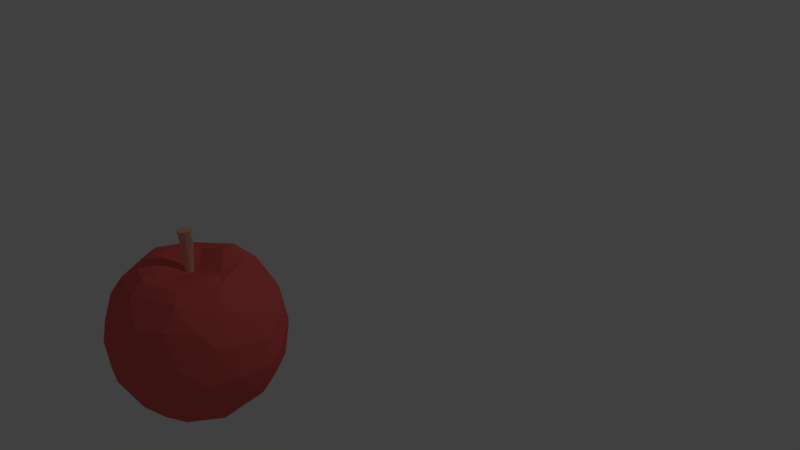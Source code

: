 # Source: apple.blend  (saved by Blender 2.79.0; exported with 4.5.12 LTS)
import bpy
from mathutils import Matrix  # noqa: F401  (used for matrix-valued properties, if any)

bpy.ops.wm.read_factory_settings(use_empty=True)
scene = bpy.context.scene
scene.name = 'Scene'

# ---- collections
col_collection_1 = bpy.data.collections.new('Collection 1'); scene.collection.children.link(col_collection_1)

# ---- materials (node trees are filled in below, after node groups)
mat_material_002 = bpy.data.materials.new('Material.002')
mat_material_002.alpha_threshold = 0.0
mat_material_002.use_transparent_shadow = False
mat_material_002.diffuse_color = (0.8, 0.4403, 0.3193, 1.0)
mat_material_002.roughness = 0.5
mat_material_003 = bpy.data.materials.new('Material.003')
mat_material_003.alpha_threshold = 0.0
mat_material_003.use_transparent_shadow = False
mat_material_003.diffuse_color = (0.8, 0.1233, 0.1157, 1.0)
mat_material_003.roughness = 0.5

# ---- material node trees

# ---- world
world_world = bpy.data.worlds.new('World'); scene.world = world_world
world_world.color = (0.05088, 0.05088, 0.05088)
world_world.use_sun_shadow = False
world_world.sun_shadow_jitter_overblur = 0.0
world_world.cycles.sampling_method = 'MANUAL'

# ---- cameras
cam_camera = bpy.data.cameras.new('Camera')
cam_camera.clip_end = 100.0
cam_camera.lens = 35.0
cam_camera.sensor_width = 32.0
cam_camera.sensor_height = 18.0
cam_camera.ortho_scale = 7.314
cam_camera.dof.focus_distance = 0.0
cam_camera.dof.aperture_fstop = 128.0

# ---- lights
light_lamp = bpy.data.lights.new('Lamp', 'POINT')
light_lamp.transmission_factor = 0.0
light_lamp.cutoff_distance = 30.0
light_lamp.energy = 100.0
light_lamp.shadow_buffer_clip_start = 1.001
light_lamp.shadow_soft_size = 0.1
light_lamp.shadow_maximum_resolution = 0.006
light_lamp.use_absolute_resolution = True

# ---- meshes
me_cylinder_002 = bpy.data.meshes.new('Cylinder.002')
me_cylinder_002.from_pydata([(-0.02563, 0.6102, -0.9967), (-0.1533, 1.293, 1.019), (0.08717, 0.6005, -0.9965), (0.06318, 1.279, 1.021), (0.1956, 0.5686, -0.9963), (0.2714, 1.221, 1.022), (0.2955, 0.5158, -0.9961), (0.4634, 1.121, 1.023), (0.3831, 0.4441, -0.9959), (0.6318, 0.9833, 1.023), (0.455, 0.3561, -0.9958), (0.7701, 0.8132, 1.024), (0.5084, 0.2554, -0.9957), (0.8728, 0.6173, 1.025), (0.5412, 0.1458, -0.9956), (0.9362, 0.403, 1.025), (0.5523, 0.03148, -0.9956), (0.9575, 0.1786, 1.025), (0.5412, -0.08318, -0.9956), (0.9362, -0.04717, 1.025), (0.5084, -0.1938, -0.9957), (0.8728, -0.2657, 1.025), (0.455, -0.296, -0.9958), (0.7701, -0.4687, 1.024), (0.3831, -0.386, -0.9959), (0.6318, -0.6483, 1.023), (0.2955, -0.4602, -0.9961), (0.4634, -0.7976, 1.023), (0.1956, -0.5158, -0.9963), (0.2714, -0.911, 1.022), (0.08717, -0.5507, -0.9965), (0.06318, -0.9841, 1.021), (-0.02563, -0.5636, -0.9967), (-0.1533, -1.014, 1.019), (-0.1385, -0.5538, -0.997), (-0.3697, -0.9998, 1.018), (-0.247, -0.5219, -0.9972), (-0.5778, -0.9418, 1.017), (-0.347, -0.4689, -0.9973), (-0.7695, -0.8422, 1.016), (-0.4347, -0.3971, -0.9975), (-0.9376, -0.7048, 1.015), (-0.5067, -0.3091, -0.9976), (-1.076, -0.535, 1.015), (-0.5602, -0.2083, -0.9977), (-1.178, -0.3393, 1.014), (-0.5931, -0.09856, -0.9978), (-1.241, -0.1251, 1.014), (-0.6043, 0.0158, -0.9978), (-1.263, 0.09918, 1.014), (-0.5931, 0.1304, -0.9978), (-1.241, 0.325, 1.014), (-0.5602, 0.2409, -0.9977), (-1.178, 0.5437, 1.014), (-0.5067, 0.3431, -0.9976), (-1.076, 0.7469, 1.015), (-0.4347, 0.4329, -0.9975), (-0.9376, 0.9267, 1.015), (-0.347, 0.5071, -0.9973), (-0.7695, 1.076, 1.016), (-0.247, 0.5626, -0.9972), (-0.5778, 1.19, 1.017), (-0.1384, 0.5974, -0.997), (-0.3697, 1.263, 1.018), (-0.1701, 0.8048, -0.7562), (-0.387, 1.065, -0.5064), (-0.6129, 1.334, -0.2555), (-0.7852, 1.554, -0.01136), (-0.8474, 1.673, 0.2188), (-0.7735, 1.669, 0.4316), (-0.5939, 1.569, 0.631), (-0.3663, 1.424, 0.8243), (-0.1669, 1.416, 0.826), (-0.4109, 1.565, 0.6332), (-0.6057, 1.669, 0.4342), (-0.6925, 1.675, 0.2214), (-0.6396, 1.554, -0.009072), (-0.4751, 1.331, -0.2538), (-0.2571, 1.06, -0.5052), (-0.0485, 0.797, -0.7555), (0.02491, 1.365, 0.8276), (-0.2347, 1.521, 0.6353), (-0.4442, 1.632, 0.4367), (-0.5435, 1.642, 0.224), (-0.4995, 1.522, -0.006884), (-0.3424, 1.299, -0.2521), (-0.1321, 1.027, -0.5041), (0.06849, 0.7645, -0.7549), (0.2019, 1.275, 0.8291), (-0.07214, 1.44, 0.6373), (-0.2953, 1.559, 0.4389), (-0.4062, 1.576, 0.2264), (-0.3702, 1.459, -0.00488), (-0.2201, 1.238, -0.2506), (-0.01675, 0.9686, -0.5031), (0.1763, 0.7086, -0.7543), (0.3572, 1.148, 0.8304), (0.07056, 1.324, 0.6389), (-0.1646, 1.453, 0.4409), (-0.2859, 1.479, 0.2284), (-0.2569, 1.367, -0.003133), (-0.1127, 1.151, -0.2493), (0.08438, 0.8862, -0.5022), (0.2709, 0.6313, -0.7538), (0.4848, 0.9903, 0.8314), (0.1878, 1.178, 0.6403), (-0.0572, 1.319, 0.4425), (-0.1872, 1.354, 0.2301), (-0.1638, 1.25, -0.001707), (-0.02457, 1.041, -0.2483), (0.1674, 0.7833, -0.5015), (0.3485, 0.5357, -0.7534), (0.5797, 0.8071, 0.8321), (0.275, 1.007, 0.6412), (0.02262, 1.16, 0.4437), (-0.114, 1.208, 0.2314), (-0.09458, 1.113, -0.0006519), (0.04099, 0.9123, -0.2475), (0.2292, 0.6638, -0.501), (0.4062, 0.4255, -0.7531), (0.6382, 0.6058, 0.8326), (0.3288, 0.819, 0.6418), (0.0718, 0.9845, 0.4444), (-0.06907, 1.044, 0.2322), (-0.05194, 0.9601, -3.755e-06), (0.08139, 0.7702, -0.247), (0.2672, 0.5324, -0.5007), (0.4417, 0.305, -0.7529), (0.6579, 0.3941, 0.8328), (0.3469, 0.62, 0.642), (0.0884, 0.798, 0.4447), (-0.05392, 0.8703, 0.2325), (-0.03755, 0.798, 0.0002148), (0.09503, 0.62, -0.2468), (0.28, 0.3941, -0.5006), (0.4537, 0.1786, -0.7529), (0.6382, 0.1802, 0.8326), (0.3288, 0.418, 0.6418), (0.0718, 0.6081, 0.4444), (-0.06907, 0.6924, 0.2322), (-0.05194, 0.6328, -3.755e-06), (0.08139, 0.4674, -0.247), (0.2672, 0.2543, -0.5007), (0.4417, 0.05138, -0.7529), (0.5797, -0.02766, 0.8321), (0.275, 0.2209, 0.6412), (0.02262, 0.4219, 0.4437), (-0.114, 0.5174, 0.2314), (-0.09458, 0.4708, -0.0006519), (0.04099, 0.3185, -0.2475), (0.2292, 0.1182, -0.501), (0.4062, -0.07185, -0.7531), (0.4848, -0.2216, 0.8314), (0.1878, 0.03614, 0.6403), (-0.0572, 0.2466, 0.4425), (-0.1872, 0.3523, 0.2301), (-0.1638, 0.3182, -0.001707), (-0.02457, 0.1788, -0.2483), (0.1674, -0.008768, -0.5015), (0.3485, -0.1864, -0.7534), (0.3572, -0.3942, 0.8304), (0.07056, -0.1292, 0.6389), (-0.1646, 0.08886, 0.4409), (-0.2859, 0.2033, 0.2284), (-0.2569, 0.1809, -0.003133), (-0.1127, 0.05363, -0.2493), (0.08438, -0.1219, -0.5022), (0.2709, -0.2878, -0.7538), (0.2019, -0.539, 0.8291), (-0.07214, -0.2689, 0.6373), (-0.2953, -0.04523, 0.4389), (-0.4062, 0.07629, 0.2264), (-0.3702, 0.06406, -0.00488), (-0.2201, -0.05217, -0.2506), (-0.01675, -0.2168, -0.5031), (0.1763, -0.3722, -0.7543), (0.02491, -0.6503, 0.8276), (-0.2347, -0.3776, 0.6353), (-0.4442, -0.1506, 0.4367), (-0.5435, -0.02399, 0.224), (-0.4995, -0.02782, -0.006884), (-0.3424, -0.1346, -0.2521), (-0.1321, -0.2899, -0.5041), (0.06849, -0.4363, -0.7549), (-0.1669, -0.724, 0.826), (-0.4109, -0.4512, 0.6332), (-0.6057, -0.2232, 0.4342), (-0.6925, -0.09368, 0.2214), (-0.6396, -0.09124, -0.009072), (-0.4751, -0.1905, -0.2538), (-0.2571, -0.3384, -0.5052), (-0.0485, -0.4778, -0.7555), (-0.3663, -0.7572, 0.8243), (-0.5939, -0.4869, 0.631), (-0.7735, -0.2604, 0.4316), (-0.8474, -0.1301, 0.2188), (-0.7852, -0.1238, -0.01136), (-0.6129, -0.2177, -0.2555), (-0.387, -0.3604, -0.5064), (-0.1701, -0.4949, -0.7562), (-0.5654, -0.7487, 0.8226), (-0.7767, -0.4833, 0.6287), (-0.9412, -0.2606, 0.429), (-1.002, -0.132, 0.2161), (-0.9307, -0.1242, -0.01367), (-0.7506, -0.2153, -0.2572), (-0.5169, -0.3551, -0.5076), (-0.2918, -0.4872, -0.7568), (-0.7568, -0.6987, 0.8209), (-0.9522, -0.4405, 0.6266), (-1.102, -0.2238, 0.4265), (-1.151, -0.09913, 0.2135), (-1.071, -0.09239, -0.01589), (-0.8828, -0.1832, -0.2589), (-0.6417, -0.3227, -0.5087), (-0.4087, -0.4547, -0.7575), (-0.933, -0.6091, 0.8193), (-1.114, -0.3602, 0.6245), (-1.251, -0.1515, 0.4241), (-1.288, -0.03284, 0.2111), (-1.199, -0.02965, -0.01795), (-1.005, -0.1227, -0.2605), (-0.7567, -0.2643, -0.5097), (-0.5165, -0.3989, -0.758), (-1.087, -0.4833, 0.8179), (-1.256, -0.2452, 0.6227), (-1.381, -0.04625, 0.422), (-1.409, 0.06434, 0.209), (-1.312, 0.06168, -0.01976), (-1.111, -0.03613, -0.2618), (-0.8574, -0.1823, -0.5107), (-0.6109, -0.3217, -0.7586), (-1.214, -0.3262, 0.8168), (-1.372, -0.1001, 0.6212), (-1.487, 0.08778, 0.4204), (-1.507, 0.1887, 0.2073), (-1.405, 0.1781, -0.02126), (-1.199, 0.0733, -0.263), (-0.94, -0.07978, -0.5114), (-0.6884, -0.2263, -0.759), (-1.308, -0.1437, 0.816), (-1.458, 0.0697, 0.6201), (-1.566, 0.2455, 0.4191), (-1.581, 0.3355, 0.2061), (-1.474, 0.3152, -0.02237), (-1.264, 0.2014, -0.2638), (-1.001, 0.03939, -0.512), (-0.746, -0.1161, -0.7593), (-1.366, 0.05718, 0.8154), (-1.511, 0.2576, 0.6195), (-1.615, 0.4209, 0.4183), (-1.626, 0.499, 0.2053), (-1.516, 0.4676, -0.02305), (-1.304, 0.3432, -0.2643), (-1.039, 0.1706, -0.5124), (-0.7815, 0.004389, -0.7595), (-1.386, 0.2687, 0.8153), (-1.529, 0.4565, 0.6192), (-1.632, 0.6073, 0.418), (-1.641, 0.673, 0.205), (-1.53, 0.6296, -0.02328), (-1.318, 0.4933, -0.2645), (-1.052, 0.3088, -0.5125), (-0.7934, 0.1307, -0.7595), (-1.366, 0.4828, 0.8154), (-1.511, 0.6586, 0.6195), (-1.615, 0.7974, 0.4183), (-1.626, 0.8509, 0.2053), (-1.516, 0.7949, -0.02305), (-1.304, 0.6459, -0.2643), (-1.039, 0.4487, -0.5124), (-0.7814, 0.258, -0.7595), (-1.308, 0.6911, 0.816), (-1.458, 0.8563, 0.6201), (-1.566, 0.9839, 0.4191), (-1.581, 1.026, 0.2061), (-1.474, 0.9572, -0.02237), (-1.264, 0.7952, -0.2638), (-1.001, 0.585, -0.512), (-0.746, 0.3813, -0.7593), (-1.214, 0.8857, 0.8168), (-1.372, 1.042, 0.6212), (-1.487, 1.16, 0.4204), (-1.507, 1.191, 0.2073), (-1.405, 1.11, -0.02126), (-1.199, 0.9354, -0.263), (-0.94, 0.7123, -0.5114), (-0.6884, 0.4959, -0.759), (-1.087, 1.059, 0.8179), (-1.256, 1.208, 0.6227), (-1.381, 1.318, 0.422), (-1.409, 1.34, 0.209), (-1.312, 1.248, -0.01976), (-1.111, 1.061, -0.2618), (-0.8574, 0.8258, -0.5107), (-0.6109, 0.5974, -0.7586), (-0.933, 1.205, 0.8193), (-1.114, 1.349, 0.6245), (-1.251, 1.453, 0.4241), (-1.288, 1.467, 0.2111), (-1.199, 1.365, -0.01795), (-1.005, 1.167, -0.2605), (-0.7567, 0.9211, -0.5097), (-0.5165, 0.6819, -0.758), (-0.7568, 1.317, 0.8209), (-0.9522, 1.458, 0.6266), (-1.102, 1.559, 0.4265), (-1.151, 1.567, 0.2135), (-1.071, 1.458, -0.01589), (-0.8828, 1.25, -0.2589), (-0.6417, 0.9945, -0.5087), (-0.4087, 0.7461, -0.7575), (-0.5654, 1.391, 0.8226), (-0.7767, 1.533, 0.6287), (-0.9412, 1.632, 0.429), (-1.002, 1.637, 0.2161), (-0.9307, 1.521, -0.01367), (-0.7505, 1.307, -0.2572), (-0.5169, 1.043, -0.5076), (-0.2918, 0.7876, -0.7568)], [], [(71, 1, 3, 72), (72, 3, 5, 80), (80, 5, 7, 88), (88, 7, 9, 96), (96, 9, 11, 104), (104, 11, 13, 112), (112, 13, 15, 120), (120, 15, 17, 128), (128, 17, 19, 136), (136, 19, 21, 144), (144, 21, 23, 152), (152, 23, 25, 160), (160, 25, 27, 168), (168, 27, 29, 176), (176, 29, 31, 184), (184, 31, 33, 192), (192, 33, 35, 200), (200, 35, 37, 208), (208, 37, 39, 216), (216, 39, 41, 224), (224, 41, 43, 232), (232, 43, 45, 240), (240, 45, 47, 248), (248, 47, 49, 256), (256, 49, 51, 264), (264, 51, 53, 272), (272, 53, 55, 280), (280, 55, 57, 288), (288, 57, 59, 296), (296, 59, 61, 304), (3, 1, 63, 61, 59, 57, 55, 53, 51, 49, 47, 45, 43, 41, 39, 37, 35, 33, 31, 29, 27, 25, 23, 21, 19, 17, 15, 13, 11, 9, 7, 5), (304, 61, 63, 312), (312, 63, 1, 71), (0, 2, 4, 6, 8, 10, 12, 14, 16, 18, 20, 22, 24, 26, 28, 30, 32, 34, 36, 38, 40, 42, 44, 46, 48, 50, 52, 54, 56, 58, 60, 62), (62, 319, 64, 0), (319, 318, 65, 64), (318, 317, 66, 65), (317, 316, 67, 66), (316, 315, 68, 67), (315, 314, 69, 68), (314, 313, 70, 69), (313, 312, 71, 70), (60, 311, 319, 62), (311, 310, 318, 319), (310, 309, 317, 318), (309, 308, 316, 317), (308, 307, 315, 316), (307, 306, 314, 315), (306, 305, 313, 314), (305, 304, 312, 313), (58, 303, 311, 60), (303, 302, 310, 311), (302, 301, 309, 310), (301, 300, 308, 309), (300, 299, 307, 308), (299, 298, 306, 307), (298, 297, 305, 306), (297, 296, 304, 305), (56, 295, 303, 58), (295, 294, 302, 303), (294, 293, 301, 302), (293, 292, 300, 301), (292, 291, 299, 300), (291, 290, 298, 299), (290, 289, 297, 298), (289, 288, 296, 297), (54, 287, 295, 56), (287, 286, 294, 295), (286, 285, 293, 294), (285, 284, 292, 293), (284, 283, 291, 292), (283, 282, 290, 291), (282, 281, 289, 290), (281, 280, 288, 289), (52, 279, 287, 54), (279, 278, 286, 287), (278, 277, 285, 286), (277, 276, 284, 285), (276, 275, 283, 284), (275, 274, 282, 283), (274, 273, 281, 282), (273, 272, 280, 281), (50, 271, 279, 52), (271, 270, 278, 279), (270, 269, 277, 278), (269, 268, 276, 277), (268, 267, 275, 276), (267, 266, 274, 275), (266, 265, 273, 274), (265, 264, 272, 273), (48, 263, 271, 50), (263, 262, 270, 271), (262, 261, 269, 270), (261, 260, 268, 269), (260, 259, 267, 268), (259, 258, 266, 267), (258, 257, 265, 266), (257, 256, 264, 265), (46, 255, 263, 48), (255, 254, 262, 263), (254, 253, 261, 262), (253, 252, 260, 261), (252, 251, 259, 260), (251, 250, 258, 259), (250, 249, 257, 258), (249, 248, 256, 257), (44, 247, 255, 46), (247, 246, 254, 255), (246, 245, 253, 254), (245, 244, 252, 253), (244, 243, 251, 252), (243, 242, 250, 251), (242, 241, 249, 250), (241, 240, 248, 249), (42, 239, 247, 44), (239, 238, 246, 247), (238, 237, 245, 246), (237, 236, 244, 245), (236, 235, 243, 244), (235, 234, 242, 243), (234, 233, 241, 242), (233, 232, 240, 241), (40, 231, 239, 42), (231, 230, 238, 239), (230, 229, 237, 238), (229, 228, 236, 237), (228, 227, 235, 236), (227, 226, 234, 235), (226, 225, 233, 234), (225, 224, 232, 233), (38, 223, 231, 40), (223, 222, 230, 231), (222, 221, 229, 230), (221, 220, 228, 229), (220, 219, 227, 228), (219, 218, 226, 227), (218, 217, 225, 226), (217, 216, 224, 225), (36, 215, 223, 38), (215, 214, 222, 223), (214, 213, 221, 222), (213, 212, 220, 221), (212, 211, 219, 220), (211, 210, 218, 219), (210, 209, 217, 218), (209, 208, 216, 217), (34, 207, 215, 36), (207, 206, 214, 215), (206, 205, 213, 214), (205, 204, 212, 213), (204, 203, 211, 212), (203, 202, 210, 211), (202, 201, 209, 210), (201, 200, 208, 209), (32, 199, 207, 34), (199, 198, 206, 207), (198, 197, 205, 206), (197, 196, 204, 205), (196, 195, 203, 204), (195, 194, 202, 203), (194, 193, 201, 202), (193, 192, 200, 201), (30, 191, 199, 32), (191, 190, 198, 199), (190, 189, 197, 198), (189, 188, 196, 197), (188, 187, 195, 196), (187, 186, 194, 195), (186, 185, 193, 194), (185, 184, 192, 193), (28, 183, 191, 30), (183, 182, 190, 191), (182, 181, 189, 190), (181, 180, 188, 189), (180, 179, 187, 188), (179, 178, 186, 187), (178, 177, 185, 186), (177, 176, 184, 185), (26, 175, 183, 28), (175, 174, 182, 183), (174, 173, 181, 182), (173, 172, 180, 181), (172, 171, 179, 180), (171, 170, 178, 179), (170, 169, 177, 178), (169, 168, 176, 177), (24, 167, 175, 26), (167, 166, 174, 175), (166, 165, 173, 174), (165, 164, 172, 173), (164, 163, 171, 172), (163, 162, 170, 171), (162, 161, 169, 170), (161, 160, 168, 169), (22, 159, 167, 24), (159, 158, 166, 167), (158, 157, 165, 166), (157, 156, 164, 165), (156, 155, 163, 164), (155, 154, 162, 163), (154, 153, 161, 162), (153, 152, 160, 161), (20, 151, 159, 22), (151, 150, 158, 159), (150, 149, 157, 158), (149, 148, 156, 157), (148, 147, 155, 156), (147, 146, 154, 155), (146, 145, 153, 154), (145, 144, 152, 153), (18, 143, 151, 20), (143, 142, 150, 151), (142, 141, 149, 150), (141, 140, 148, 149), (140, 139, 147, 148), (139, 138, 146, 147), (138, 137, 145, 146), (137, 136, 144, 145), (16, 135, 143, 18), (135, 134, 142, 143), (134, 133, 141, 142), (133, 132, 140, 141), (132, 131, 139, 140), (131, 130, 138, 139), (130, 129, 137, 138), (129, 128, 136, 137), (14, 127, 135, 16), (127, 126, 134, 135), (126, 125, 133, 134), (125, 124, 132, 133), (124, 123, 131, 132), (123, 122, 130, 131), (122, 121, 129, 130), (121, 120, 128, 129), (12, 119, 127, 14), (119, 118, 126, 127), (118, 117, 125, 126), (117, 116, 124, 125), (116, 115, 123, 124), (115, 114, 122, 123), (114, 113, 121, 122), (113, 112, 120, 121), (10, 111, 119, 12), (111, 110, 118, 119), (110, 109, 117, 118), (109, 108, 116, 117), (108, 107, 115, 116), (107, 106, 114, 115), (106, 105, 113, 114), (105, 104, 112, 113), (8, 103, 111, 10), (103, 102, 110, 111), (102, 101, 109, 110), (101, 100, 108, 109), (100, 99, 107, 108), (99, 98, 106, 107), (98, 97, 105, 106), (97, 96, 104, 105), (6, 95, 103, 8), (95, 94, 102, 103), (94, 93, 101, 102), (93, 92, 100, 101), (92, 91, 99, 100), (91, 90, 98, 99), (90, 89, 97, 98), (89, 88, 96, 97), (4, 87, 95, 6), (87, 86, 94, 95), (86, 85, 93, 94), (85, 84, 92, 93), (84, 83, 91, 92), (83, 82, 90, 91), (82, 81, 89, 90), (81, 80, 88, 89), (2, 79, 87, 4), (79, 78, 86, 87), (78, 77, 85, 86), (77, 76, 84, 85), (76, 75, 83, 84), (75, 74, 82, 83), (74, 73, 81, 82), (73, 72, 80, 81), (0, 64, 79, 2), (64, 65, 78, 79), (65, 66, 77, 78), (66, 67, 76, 77), (67, 68, 75, 76), (68, 69, 74, 75), (69, 70, 73, 74), (70, 71, 72, 73)])
me_cylinder_002.materials.append(mat_material_002)
me_cylinder_002.use_remesh_preserve_volume = False
me_cylinder_002.use_remesh_preserve_attributes = False
me_cylinder_002.use_mirror_vertex_groups = False
me_cylinder_002.update()
me_sphere_001 = bpy.data.meshes.new('Sphere.001')
me_sphere_001.from_pydata([(0.0, 0.1951, 0.7815), (0.0, 0.3827, 0.8703), (0.0, 0.5556, 0.851), (0.0, 0.7071, 0.7166), (0.0, 0.8315, 0.5556), (0.0, 0.9239, 0.3827), (0.0, 0.9808, 0.1951), (0.0, 1.0, 7.55e-08), (0.0, 0.9808, -0.1951), (-5.157e-07, 0.5556, -0.85), (0.03806, 0.1913, 0.7837), (0.07466, 0.3753, 0.8759), (0.1084, 0.5449, 0.8572), (0.1379, 0.6935, 0.7209), (0.1622, 0.8155, 0.556), (0.1802, 0.9061, 0.3827), (0.1913, 0.9619, 0.1951), (0.1951, 0.9808, 7.55e-08), (0.1913, 0.9619, -0.1951), (0.1802, 0.9061, -0.3827), (0.1622, 0.8155, -0.5556), (0.1379, 0.6935, -0.7094), (0.1084, 0.5449, -0.8442), (0.07204, 0.3743, -0.9195), (0.0288, 0.1876, -0.934), (0.07466, 0.1802, 0.7758), (0.1464, 0.3536, 0.8627), (0.2126, 0.5133, 0.8465), (0.2706, 0.6533, 0.7218), (0.3182, 0.7682, 0.5564), (0.3536, 0.8536, 0.3827), (0.3753, 0.9061, 0.1951), (0.3827, 0.9239, 7.55e-08), (0.3753, 0.9061, -0.1951), (0.3536, 0.8536, -0.3827), (0.3182, 0.7682, -0.5556), (0.2706, 0.6533, -0.7126), (0.2126, 0.5133, -0.85), (0.1439, 0.3525, -0.9238), (0.06542, 0.1765, -0.9359), (0.1084, 0.1622, 0.7669), (0.2126, 0.3182, 0.844), (0.3087, 0.4619, 0.8272), (0.3928, 0.5879, 0.7133), (0.4619, 0.6913, 0.556), (0.5133, 0.7682, 0.3827), (0.5449, 0.8155, 0.1951), (0.5556, 0.8315, 7.55e-08), (0.5449, 0.8155, -0.1951), (0.5133, 0.7682, -0.3827), (0.4619, 0.6913, -0.5556), (0.3928, 0.5879, -0.7154), (0.3087, 0.4619, -0.8544), (0.2101, 0.3172, -0.9269), (0.09916, 0.1585, -0.9371), (0.1379, 0.1379, 0.7579), (0.2706, 0.2706, 0.823), (0.3928, 0.3928, 0.804), (0.5, 0.5, 0.699), (0.5879, 0.5879, 0.5556), (0.6533, 0.6533, 0.3827), (0.6935, 0.6935, 0.1951), (0.7071, 0.7071, 7.55e-08), (0.6935, 0.6935, -0.1951), (0.6533, 0.6533, -0.3827), (0.5879, 0.5879, -0.5557), (0.5, 0.5, -0.7165), (0.3928, 0.3928, -0.8561), (0.2681, 0.2696, -0.928), (0.1287, 0.1342, -0.9374), (0.1622, 0.1084, 0.7501), (0.3182, 0.2126, 0.8041), (0.4619, 0.3087, 0.783), (0.5879, 0.3928, 0.6856), (0.6913, 0.4619, 0.5554), (0.7682, 0.5133, 0.3827), (0.8155, 0.5449, 0.1951), (0.8315, 0.5556, 7.55e-08), (0.8155, 0.5449, -0.1951), (0.7682, 0.5133, -0.3827), (0.6913, 0.4619, -0.5556), (0.5879, 0.3928, -0.7154), (0.4619, 0.3087, -0.8544), (0.3157, 0.2116, -0.9264), (0.153, 0.1047, -0.9369), (0.1802, 0.07466, 0.7446), (0.3536, 0.1464, 0.7913), (0.5133, 0.2126, 0.7701), (0.6533, 0.2706, 0.679), (0.7682, 0.3182, 0.555), (0.8536, 0.3536, 0.3827), (0.9061, 0.3753, 0.1951), (0.9239, 0.3827, 7.55e-08), (0.9061, 0.3753, -0.1951), (0.8536, 0.3536, -0.3827), (0.7682, 0.3182, -0.5556), (0.6533, 0.2706, -0.7126), (0.5133, 0.2126, -0.85), (0.351, 0.1454, -0.9228), (0.171, 0.07094, -0.9354), (0.1913, 0.03806, 0.7474), (0.3753, 0.07466, 0.7961), (0.5449, 0.1084, 0.7752), (0.6935, 0.1379, 0.6825), (0.8155, 0.1622, 0.5554), (0.9061, 0.1802, 0.3827), (0.9619, 0.1913, 0.1951), (0.9808, 0.1951, 7.55e-08), (0.9619, 0.1913, -0.1951), (0.9061, 0.1802, -0.3827), (0.8155, 0.1622, -0.5556), (0.6935, 0.1379, -0.7126), (0.5449, 0.1084, -0.85), (0.3728, 0.07363, -0.9228), (0.1821, 0.03434, -0.9355), (0.1951, -3.266e-07, 0.7559), (0.3827, -3.192e-07, 0.8156), (0.5556, -3.117e-07, 0.7961), (0.7071, -3.192e-07, 0.6948), (0.8315, -3.341e-07, 0.5556), (0.9239, -2.745e-07, 0.3827), (0.9808, -3.937e-07, 0.1951), (1.0, -3.788e-07, 7.55e-08), (0.9808, -3.937e-07, -0.1951), (0.9239, -2.298e-07, -0.3827), (0.8315, -3.341e-07, -0.5556), (0.7071, -3.192e-07, -0.7154), (0.5556, -4.315e-07, -0.8544), (0.3802, -0.001017, -0.9266), (0.1859, -0.003711, -0.9369), (0.1913, -0.03806, 0.755), (0.3753, -0.07466, 0.8122), (0.5449, -0.1084, 0.7918), (0.6935, -0.138, 0.6917), (0.8155, -0.1622, 0.5555), (0.9061, -0.1802, 0.3827), (0.9619, -0.1913, 0.1951), (0.9808, -0.1951, 7.55e-08), (0.9619, -0.1913, -0.1951), (0.9061, -0.1802, -0.3827), (0.8155, -0.1622, -0.5557), (0.6935, -0.138, -0.7165), (0.5449, -0.1084, -0.8561), (0.3728, -0.07567, -0.9283), (0.1821, -0.04177, -0.9376), (0.1802, -0.07466, 0.7557), (0.3536, -0.1464, 0.8136), (0.5133, -0.2126, 0.7932), (0.6533, -0.2706, 0.6929), (0.7682, -0.3182, 0.5561), (0.8536, -0.3536, 0.3827), (0.9061, -0.3753, 0.1951), (0.9239, -0.3827, 7.55e-08), (0.9061, -0.3753, -0.1951), (0.8536, -0.3536, -0.3827), (0.7682, -0.3182, -0.5556), (0.6533, -0.2706, -0.7154), (0.5133, -0.2126, -0.8544), (0.351, -0.1475, -0.9273), (0.171, -0.07837, -0.9373), (0.1622, -0.1084, 0.758), (0.3182, -0.2126, 0.8201), (0.4619, -0.3087, 0.8004), (0.5879, -0.3928, 0.6979), (0.6913, -0.4619, 0.557), (0.7682, -0.5133, 0.3827), (0.8155, -0.5449, 0.1951), (0.8315, -0.5556, 7.55e-08), (0.8155, -0.5449, -0.1951), (0.7682, -0.5133, -0.3827), (0.6913, -0.4619, -0.5556), (0.5879, -0.3928, -0.7126), (0.4619, -0.3087, -0.85), (0.3156, -0.2136, -0.9243), (0.153, -0.1121, -0.9361), (0.1379, -0.138, 0.7616), (0.2706, -0.2706, 0.8289), (0.3928, -0.3928, 0.8106), (0.5, -0.5, 0.7047), (0.5879, -0.5879, 0.5567), (0.6533, -0.6533, 0.3827), (0.6935, -0.6935, 0.1951), (0.7071, -0.7071, 7.55e-08), (0.6935, -0.6935, -0.1951), (0.6533, -0.6533, -0.3827), (0.5879, -0.5879, -0.5556), (0.5, -0.5, -0.7154), (0.3928, -0.3928, -0.8544), (0.2681, -0.2716, -0.9284), (0.1287, -0.1417, -0.9378), (0.1084, -0.1622, 0.755), (0.2126, -0.3182, 0.8122), (0.3087, -0.4619, 0.7918), (0.3928, -0.5879, 0.6917), (0.4619, -0.6913, 0.5555), (0.5133, -0.7682, 0.3827), (0.5449, -0.8155, 0.1951), (0.5556, -0.8315, 7.55e-08), (0.5449, -0.8155, -0.1951), (0.5133, -0.7682, -0.3827), (0.4619, -0.6913, -0.5557), (0.3928, -0.5879, -0.7165), (0.3087, -0.4619, -0.8561), (0.2101, -0.3192, -0.9305), (0.09917, -0.1659, -0.9385), (-0.01319, -0.005309, -0.9217), (0.07466, -0.1802, 0.75), (0.1464, -0.3536, 0.8002), (0.2126, -0.5133, 0.7787), (0.2706, -0.6533, 0.6832), (0.3182, -0.7682, 0.555), (0.3536, -0.8536, 0.3827), (0.3753, -0.9061, 0.1951), (0.3827, -0.9239, 7.55e-08), (0.3753, -0.9061, -0.1951), (0.3536, -0.8536, -0.3827), (0.3182, -0.7682, -0.5556), (0.2706, -0.6533, -0.7154), (0.2126, -0.5133, -0.8544), (0.1439, -0.3546, -0.9298), (0.06544, -0.184, -0.9384), (0.03806, -0.1913, 0.7546), (0.07466, -0.3753, 0.8122), (0.1084, -0.5449, 0.7917), (0.1379, -0.6935, 0.6915), (0.1622, -0.8155, 0.5554), (0.1802, -0.9061, 0.3827), (0.1913, -0.9619, 0.1951), (0.1951, -0.9808, 7.55e-08), (0.1913, -0.9619, -0.1951), (0.1802, -0.9061, -0.3827), (0.1622, -0.8155, -0.5556), (0.1379, -0.6935, -0.7126), (0.1084, -0.5449, -0.8501), (0.07209, -0.3764, -0.9269), (0.02882, -0.1951, -0.9373), (-7.212e-09, -0.1951, 0.7613), (4.122e-08, -0.3827, 0.829), (2.632e-08, -0.5556, 0.8106), (-2.584e-08, -0.7071, 0.7043), (-8.544e-08, -0.8315, 0.5565), (6.357e-08, -0.9239, 0.3827), (-8.544e-08, -0.9808, 0.1951), (-1.003e-07, -1.0, 7.55e-08), (-8.544e-08, -0.9808, -0.1951), (6.357e-08, -0.9239, -0.3827), (-8.544e-08, -0.8315, -0.5556), (-2.584e-08, -0.7071, -0.7126), (-5.268e-07, -0.5556, -0.8501), (-0.002565, -0.3837, -0.9276), (-0.009238, -0.1988, -0.9375), (-0.03806, -0.1913, 0.7621), (-0.07466, -0.3753, 0.8312), (-0.1084, -0.5449, 0.813), (-0.1379, -0.6935, 0.7061), (-0.1622, -0.8155, 0.557), (-0.1802, -0.9061, 0.3827), (-0.1913, -0.9619, 0.1951), (-0.1951, -0.9808, 7.55e-08), (-0.1913, -0.9619, -0.1951), (-0.1802, -0.9061, -0.3827), (-0.1622, -0.8155, -0.5556), (-0.1379, -0.6935, -0.7154), (-0.1084, -0.5449, -0.8545), (-0.07719, -0.3763, -0.9318), (-0.04728, -0.1951, -0.9392), (-0.07466, -0.1802, 0.7569), (-0.1464, -0.3536, 0.8178), (-0.2126, -0.5133, 0.7979), (-0.2706, -0.6533, 0.6958), (-0.3182, -0.7682, 0.5563), (-0.3536, -0.8536, 0.3827), (-0.3753, -0.9061, 0.1951), (-0.3827, -0.9239, 7.55e-08), (-0.3753, -0.9061, -0.1951), (-0.3536, -0.8536, -0.3827), (-0.3182, -0.7682, -0.5557), (-0.2706, -0.6533, -0.7165), (-0.2126, -0.5133, -0.8562), (-0.149, -0.3546, -0.9338), (-0.08387, -0.1839, -0.9399), (-0.1084, -0.1622, 0.7557), (-0.2126, -0.3182, 0.8136), (-0.3087, -0.4619, 0.7932), (-0.3928, -0.5879, 0.6929), (-0.4619, -0.6913, 0.5561), (-0.5133, -0.7682, 0.3827), (-0.5449, -0.8155, 0.1951), (-0.5556, -0.8315, 7.55e-08), (-0.5449, -0.8155, -0.1951), (-0.5133, -0.7682, -0.3827), (-0.4619, -0.6913, -0.5556), (-0.3928, -0.5879, -0.7154), (-0.3087, -0.4619, -0.8547), (-0.2151, -0.3192, -0.9329), (-0.1176, -0.1659, -0.9396), (-2.304e-07, -5.562e-07, 0.7257), (-0.1379, -0.138, 0.758), (-0.2706, -0.2706, 0.8201), (-0.3928, -0.3928, 0.8004), (-0.5, -0.5, 0.6979), (-0.5879, -0.5879, 0.557), (-0.6533, -0.6533, 0.3827), (-0.6935, -0.6935, 0.1951), (-0.7071, -0.7071, 7.55e-08), (-0.6935, -0.6935, -0.1951), (-0.6533, -0.6533, -0.3827), (-0.5879, -0.5879, -0.5556), (-0.5, -0.5, -0.7126), (-0.3928, -0.3928, -0.8504), (-0.2732, -0.2716, -0.9297), (-0.1472, -0.1417, -0.9384), (-0.1622, -0.1084, 0.7616), (-0.3182, -0.2126, 0.8289), (-0.4619, -0.3087, 0.8106), (-0.5879, -0.3928, 0.7047), (-0.6913, -0.4619, 0.5567), (-0.7682, -0.5133, 0.3827), (-0.8155, -0.5449, 0.1951), (-0.8315, -0.5556, 7.55e-08), (-0.8155, -0.5449, -0.1951), (-0.7682, -0.5133, -0.3827), (-0.6913, -0.4619, -0.5556), (-0.5879, -0.3928, -0.7094), (-0.4619, -0.3087, -0.8447), (-0.3208, -0.2137, -0.9251), (-0.1715, -0.1121, -0.9364), (-0.1802, -0.07466, 0.766), (-0.3536, -0.1464, 0.8382), (-0.5133, -0.2126, 0.8211), (-0.6533, -0.2706, 0.71), (-0.7682, -0.3182, 0.5557), (-0.8536, -0.3536, 0.3827), (-0.9061, -0.3753, 0.1951), (-0.9239, -0.3827, 7.55e-08), (-0.9061, -0.3753, -0.1951), (-0.8536, -0.3536, -0.3827), (-0.7682, -0.3182, -0.5556), (-0.6533, -0.2706, -0.7073), (-0.5133, -0.2126, -0.8389), (-0.3562, -0.1475, -0.9199), (-0.1895, -0.0784, -0.9338), (-0.1913, -0.03806, 0.7738), (-0.3753, -0.07466, 0.8546), (-0.5449, -0.1084, 0.8377), (-0.6935, -0.1379, 0.7165), (-0.8155, -0.1622, 0.5557), (-0.9061, -0.1802, 0.3827), (-0.9619, -0.1913, 0.1951), (-0.9808, -0.1951, 7.55e-08), (-0.9619, -0.1913, -0.1951), (-0.9061, -0.1802, -0.3827), (-0.8155, -0.1622, -0.5556), (-0.6935, -0.1379, -0.7071), (-0.5449, -0.1084, -0.8344), (-0.378, -0.07575, -0.9148), (-0.2007, -0.04181, -0.931), (-0.1951, -3.117e-07, 0.768), (-0.3827, -2.819e-07, 0.844), (-0.5556, -2.819e-07, 0.8274), (-0.7071, -1.851e-07, 0.7143), (-0.8315, -1.404e-07, 0.5565), (-0.9239, -3.192e-07, 0.3827), (-0.9808, -9.567e-08, 0.1951), (-1.0, -1.404e-07, 7.55e-08), (-0.9808, -9.567e-08, -0.1951), (-0.9239, -3.192e-07, -0.3827), (-0.8315, -1.404e-07, -0.5556), (-0.7071, -1.851e-07, -0.7071), (-0.5556, -1.317e-06, -0.8321), (-0.3854, -0.001108, -0.9104), (-0.2044, -0.003759, -0.9281), (-0.1913, 0.03806, 0.7621), (-0.3753, 0.07466, 0.8312), (-0.5449, 0.1084, 0.813), (-0.6935, 0.1379, 0.7061), (-0.8155, 0.1622, 0.557), (-0.9061, 0.1802, 0.3827), (-0.9619, 0.1913, 0.1951), (-0.9808, 0.1951, 7.55e-08), (-0.9619, 0.1913, -0.1951), (-0.9061, 0.1802, -0.3827), (-0.8155, 0.1622, -0.5556), (-0.6935, 0.1379, -0.7071), (-0.5449, 0.1084, -0.8343), (-0.378, 0.07356, -0.9142), (-0.2007, 0.03431, -0.9307), (-0.1802, 0.07466, 0.7569), (-0.3536, 0.1464, 0.8178), (-0.5133, 0.2126, 0.7979), (-0.6533, 0.2706, 0.6958), (-0.7682, 0.3182, 0.5563), (-0.8536, 0.3536, 0.3827), (-0.9061, 0.3753, 0.1951), (-0.9239, 0.3827, 7.55e-08), (-0.9061, 0.3753, -0.1951), (-0.8536, 0.3536, -0.3827), (-0.7682, 0.3182, -0.5556), (-0.6533, 0.2706, -0.7073), (-0.5133, 0.2126, -0.8387), (-0.3562, 0.1454, -0.9188), (-0.1895, 0.07092, -0.9334), (-0.1622, 0.1084, 0.7531), (-0.3182, 0.2126, 0.8078), (-0.4619, 0.3087, 0.7869), (-0.5879, 0.3928, 0.6882), (-0.6913, 0.4619, 0.555), (-0.7682, 0.5133, 0.3827), (-0.8155, 0.5449, 0.1951), (-0.8315, 0.5556, 7.55e-08), (-0.8155, 0.5449, -0.1951), (-0.7682, 0.5133, -0.3827), (-0.6913, 0.4619, -0.5556), (-0.5879, 0.3928, -0.7094), (-0.4619, 0.3087, -0.8444), (-0.3208, 0.2116, -0.9235), (-0.1715, 0.1047, -0.9357), (-0.1379, 0.1379, 0.7512), (-0.2706, 0.2706, 0.8045), (-0.3928, 0.3928, 0.7834), (-0.5, 0.5, 0.6862), (-0.5879, 0.5879, 0.5554), (-0.6533, 0.6533, 0.3827), (-0.6935, 0.6935, 0.1951), (-0.7071, 0.7071, 7.55e-08), (-0.6935, 0.6935, -0.1951), (-0.6533, 0.6533, -0.3827), (-0.5879, 0.5879, -0.5556), (-0.5, 0.5, -0.7126), (-0.3928, 0.3928, -0.8501), (-0.2732, 0.2696, -0.9277), (-0.1472, 0.1342, -0.9376), (-0.1084, 0.1622, 0.7515), (-0.2126, 0.3182, 0.8072), (-0.3087, 0.4619, 0.7878), (-0.3928, 0.5879, 0.6908), (-0.4619, 0.6913, 0.5556), (-0.5133, 0.7682, 0.3827), (-0.5449, 0.8155, 0.1951), (-0.5556, 0.8315, 7.55e-08), (-0.5449, 0.8155, -0.1951), (-0.5133, 0.7682, -0.3827), (-0.4619, 0.6913, -0.5556), (-0.3928, 0.5879, -0.7154), (-0.3087, 0.4619, -0.8544), (-0.2151, 0.3172, -0.9306), (-0.1176, 0.1585, -0.9387), (-0.07466, 0.1802, 0.7573), (-0.1464, 0.3536, 0.8223), (-0.2126, 0.5133, 0.8045), (-0.2706, 0.6533, 0.7003), (-0.3182, 0.7682, 0.5556), (-0.3536, 0.8536, 0.3827), (-0.3753, 0.9061, 0.1951), (-0.3827, 0.9239, 7.55e-08), (-0.3753, 0.9061, -0.1951), (-0.3536, 0.8536, -0.3827), (-0.3182, 0.7682, -0.5557), (-0.2706, 0.6533, -0.7165), (-0.2126, 0.5133, -0.8561), (-0.149, 0.3525, -0.9312), (-0.08387, 0.1765, -0.9389), (-0.03806, 0.1913, 0.7695), (-0.07466, 0.3753, 0.8472), (-0.1084, 0.5449, 0.8296), (-0.1379, 0.6935, 0.7106), (-0.1622, 0.8155, 0.5556), (-0.1802, 0.9061, 0.3827), (-0.1913, 0.9619, 0.1951), (-0.1951, 0.9808, 7.55e-08), (-0.1913, 0.9619, -0.1951), (-0.1802, 0.9061, -0.3827), (-0.1622, 0.8155, -0.5556), (-0.1379, 0.6935, -0.7154), (-0.1084, 0.5449, -0.8544), (-0.07719, 0.3743, -0.9292), (-0.04728, 0.1876, -0.9381), (6.357e-08, 0.9239, -0.3827), (2.722e-07, 0.8315, -0.5556), (1.53e-07, 0.7071, -0.7126), (-0.002565, 0.3817, -0.9249), (-0.009238, 0.1914, -0.9364)], [], [(4, 3, 13, 14), (9, 479, 21, 22), (5, 4, 14, 15), (480, 9, 22, 23), (6, 5, 15, 16), (481, 480, 23, 24), (7, 6, 16, 17), (0, 296, 10), (205, 481, 24), (8, 7, 17, 18), (1, 0, 10, 11), (477, 8, 18, 19), (2, 1, 11, 12), (478, 477, 19, 20), (3, 2, 12, 13), (479, 478, 20, 21), (13, 12, 27, 28), (21, 20, 35, 36), (14, 13, 28, 29), (22, 21, 36, 37), (15, 14, 29, 30), (23, 22, 37, 38), (16, 15, 30, 31), (24, 23, 38, 39), (17, 16, 31, 32), (10, 296, 25), (205, 24, 39), (18, 17, 32, 33), (11, 10, 25, 26), (19, 18, 33, 34), (12, 11, 26, 27), (20, 19, 34, 35), (32, 31, 46, 47), (25, 296, 40), (205, 39, 54), (33, 32, 47, 48), (26, 25, 40, 41), (34, 33, 48, 49), (27, 26, 41, 42), (35, 34, 49, 50), (28, 27, 42, 43), (36, 35, 50, 51), (29, 28, 43, 44), (37, 36, 51, 52), (30, 29, 44, 45), (38, 37, 52, 53), (31, 30, 45, 46), (39, 38, 53, 54), (51, 50, 65, 66), (44, 43, 58, 59), (52, 51, 66, 67), (45, 44, 59, 60), (53, 52, 67, 68), (46, 45, 60, 61), (54, 53, 68, 69), (47, 46, 61, 62), (40, 296, 55), (205, 54, 69), (48, 47, 62, 63), (41, 40, 55, 56), (49, 48, 63, 64), (42, 41, 56, 57), (50, 49, 64, 65), (43, 42, 57, 58), (55, 296, 70), (205, 69, 84), (63, 62, 77, 78), (56, 55, 70, 71), (64, 63, 78, 79), (57, 56, 71, 72), (65, 64, 79, 80), (58, 57, 72, 73), (66, 65, 80, 81), (59, 58, 73, 74), (67, 66, 81, 82), (60, 59, 74, 75), (68, 67, 82, 83), (61, 60, 75, 76), (69, 68, 83, 84), (62, 61, 76, 77), (74, 73, 88, 89), (82, 81, 96, 97), (75, 74, 89, 90), (83, 82, 97, 98), (76, 75, 90, 91), (84, 83, 98, 99), (77, 76, 91, 92), (70, 296, 85), (205, 84, 99), (78, 77, 92, 93), (71, 70, 85, 86), (79, 78, 93, 94), (72, 71, 86, 87), (80, 79, 94, 95), (73, 72, 87, 88), (81, 80, 95, 96), (93, 92, 107, 108), (86, 85, 100, 101), (94, 93, 108, 109), (87, 86, 101, 102), (95, 94, 109, 110), (88, 87, 102, 103), (96, 95, 110, 111), (89, 88, 103, 104), (97, 96, 111, 112), (90, 89, 104, 105), (98, 97, 112, 113), (91, 90, 105, 106), (99, 98, 113, 114), (92, 91, 106, 107), (85, 296, 100), (205, 99, 114), (112, 111, 126, 127), (105, 104, 119, 120), (113, 112, 127, 128), (106, 105, 120, 121), (114, 113, 128, 129), (107, 106, 121, 122), (100, 296, 115), (205, 114, 129), (108, 107, 122, 123), (101, 100, 115, 116), (109, 108, 123, 124), (102, 101, 116, 117), (110, 109, 124, 125), (103, 102, 117, 118), (111, 110, 125, 126), (104, 103, 118, 119), (124, 123, 138, 139), (117, 116, 131, 132), (125, 124, 139, 140), (118, 117, 132, 133), (126, 125, 140, 141), (119, 118, 133, 134), (127, 126, 141, 142), (120, 119, 134, 135), (128, 127, 142, 143), (121, 120, 135, 136), (129, 128, 143, 144), (122, 121, 136, 137), (115, 296, 130), (205, 129, 144), (123, 122, 137, 138), (116, 115, 130, 131), (143, 142, 157, 158), (136, 135, 150, 151), (144, 143, 158, 159), (137, 136, 151, 152), (130, 296, 145), (205, 144, 159), (138, 137, 152, 153), (131, 130, 145, 146), (139, 138, 153, 154), (132, 131, 146, 147), (140, 139, 154, 155), (133, 132, 147, 148), (141, 140, 155, 156), (134, 133, 148, 149), (142, 141, 156, 157), (135, 134, 149, 150), (147, 146, 161, 162), (155, 154, 169, 170), (148, 147, 162, 163), (156, 155, 170, 171), (149, 148, 163, 164), (157, 156, 171, 172), (150, 149, 164, 165), (158, 157, 172, 173), (151, 150, 165, 166), (159, 158, 173, 174), (152, 151, 166, 167), (145, 296, 160), (205, 159, 174), (153, 152, 167, 168), (146, 145, 160, 161), (154, 153, 168, 169), (166, 165, 180, 181), (174, 173, 188, 189), (167, 166, 181, 182), (160, 296, 175), (205, 174, 189), (168, 167, 182, 183), (161, 160, 175, 176), (169, 168, 183, 184), (162, 161, 176, 177), (170, 169, 184, 185), (163, 162, 177, 178), (171, 170, 185, 186), (164, 163, 178, 179), (172, 171, 186, 187), (165, 164, 179, 180), (173, 172, 187, 188), (185, 184, 199, 200), (178, 177, 192, 193), (186, 185, 200, 201), (179, 178, 193, 194), (187, 186, 201, 202), (180, 179, 194, 195), (188, 187, 202, 203), (181, 180, 195, 196), (189, 188, 203, 204), (182, 181, 196, 197), (175, 296, 190), (205, 189, 204), (183, 182, 197, 198), (176, 175, 190, 191), (184, 183, 198, 199), (177, 176, 191, 192), (204, 203, 219, 220), (197, 196, 212, 213), (190, 296, 206), (205, 204, 220), (198, 197, 213, 214), (191, 190, 206, 207), (199, 198, 214, 215), (192, 191, 207, 208), (200, 199, 215, 216), (193, 192, 208, 209), (201, 200, 216, 217), (194, 193, 209, 210), (202, 201, 217, 218), (195, 194, 210, 211), (203, 202, 218, 219), (196, 195, 211, 212), (209, 208, 223, 224), (217, 216, 231, 232), (210, 209, 224, 225), (218, 217, 232, 233), (211, 210, 225, 226), (219, 218, 233, 234), (212, 211, 226, 227), (220, 219, 234, 235), (213, 212, 227, 228), (206, 296, 221), (205, 220, 235), (214, 213, 228, 229), (207, 206, 221, 222), (215, 214, 229, 230), (208, 207, 222, 223), (216, 215, 230, 231), (228, 227, 242, 243), (221, 296, 236), (205, 235, 250), (229, 228, 243, 244), (222, 221, 236, 237), (230, 229, 244, 245), (223, 222, 237, 238), (231, 230, 245, 246), (224, 223, 238, 239), (232, 231, 246, 247), (225, 224, 239, 240), (233, 232, 247, 248), (226, 225, 240, 241), (234, 233, 248, 249), (227, 226, 241, 242), (235, 234, 249, 250), (247, 246, 261, 262), (240, 239, 254, 255), (248, 247, 262, 263), (241, 240, 255, 256), (249, 248, 263, 264), (242, 241, 256, 257), (250, 249, 264, 265), (243, 242, 257, 258), (236, 296, 251), (205, 250, 265), (244, 243, 258, 259), (237, 236, 251, 252), (245, 244, 259, 260), (238, 237, 252, 253), (246, 245, 260, 261), (239, 238, 253, 254), (205, 265, 280), (259, 258, 273, 274), (252, 251, 266, 267), (260, 259, 274, 275), (253, 252, 267, 268), (261, 260, 275, 276), (254, 253, 268, 269), (262, 261, 276, 277), (255, 254, 269, 270), (263, 262, 277, 278), (256, 255, 270, 271), (264, 263, 278, 279), (257, 256, 271, 272), (265, 264, 279, 280), (258, 257, 272, 273), (251, 296, 266), (278, 277, 292, 293), (271, 270, 285, 286), (279, 278, 293, 294), (272, 271, 286, 287), (280, 279, 294, 295), (273, 272, 287, 288), (266, 296, 281), (205, 280, 295), (274, 273, 288, 289), (267, 266, 281, 282), (275, 274, 289, 290), (268, 267, 282, 283), (276, 275, 290, 291), (269, 268, 283, 284), (277, 276, 291, 292), (270, 269, 284, 285), (282, 281, 297, 298), (290, 289, 305, 306), (283, 282, 298, 299), (291, 290, 306, 307), (284, 283, 299, 300), (292, 291, 307, 308), (285, 284, 300, 301), (293, 292, 308, 309), (286, 285, 301, 302), (294, 293, 309, 310), (287, 286, 302, 303), (295, 294, 310, 311), (288, 287, 303, 304), (281, 296, 297), (205, 295, 311), (289, 288, 304, 305), (302, 301, 316, 317), (310, 309, 324, 325), (303, 302, 317, 318), (311, 310, 325, 326), (304, 303, 318, 319), (297, 296, 312), (205, 311, 326), (305, 304, 319, 320), (298, 297, 312, 313), (306, 305, 320, 321), (299, 298, 313, 314), (307, 306, 321, 322), (300, 299, 314, 315), (308, 307, 322, 323), (301, 300, 315, 316), (309, 308, 323, 324), (321, 320, 335, 336), (314, 313, 328, 329), (322, 321, 336, 337), (315, 314, 329, 330), (323, 322, 337, 338), (316, 315, 330, 331), (324, 323, 338, 339), (317, 316, 331, 332), (325, 324, 339, 340), (318, 317, 332, 333), (326, 325, 340, 341), (319, 318, 333, 334), (312, 296, 327), (205, 326, 341), (320, 319, 334, 335), (313, 312, 327, 328), (340, 339, 354, 355), (333, 332, 347, 348), (341, 340, 355, 356), (334, 333, 348, 349), (327, 296, 342), (205, 341, 356), (335, 334, 349, 350), (328, 327, 342, 343), (336, 335, 350, 351), (329, 328, 343, 344), (337, 336, 351, 352), (330, 329, 344, 345), (338, 337, 352, 353), (331, 330, 345, 346), (339, 338, 353, 354), (332, 331, 346, 347), (344, 343, 358, 359), (352, 351, 366, 367), (345, 344, 359, 360), (353, 352, 367, 368), (346, 345, 360, 361), (354, 353, 368, 369), (347, 346, 361, 362), (355, 354, 369, 370), (348, 347, 362, 363), (356, 355, 370, 371), (349, 348, 363, 364), (342, 296, 357), (205, 356, 371), (350, 349, 364, 365), (343, 342, 357, 358), (351, 350, 365, 366), (363, 362, 377, 378), (371, 370, 385, 386), (364, 363, 378, 379), (357, 296, 372), (205, 371, 386), (365, 364, 379, 380), (358, 357, 372, 373), (366, 365, 380, 381), (359, 358, 373, 374), (367, 366, 381, 382), (360, 359, 374, 375), (368, 367, 382, 383), (361, 360, 375, 376), (369, 368, 383, 384), (362, 361, 376, 377), (370, 369, 384, 385), (382, 381, 396, 397), (375, 374, 389, 390), (383, 382, 397, 398), (376, 375, 390, 391), (384, 383, 398, 399), (377, 376, 391, 392), (385, 384, 399, 400), (378, 377, 392, 393), (386, 385, 400, 401), (379, 378, 393, 394), (372, 296, 387), (205, 386, 401), (380, 379, 394, 395), (373, 372, 387, 388), (381, 380, 395, 396), (374, 373, 388, 389), (401, 400, 415, 416), (394, 393, 408, 409), (387, 296, 402), (205, 401, 416), (395, 394, 409, 410), (388, 387, 402, 403), (396, 395, 410, 411), (389, 388, 403, 404), (397, 396, 411, 412), (390, 389, 404, 405), (398, 397, 412, 413), (391, 390, 405, 406), (399, 398, 413, 414), (392, 391, 406, 407), (400, 399, 414, 415), (393, 392, 407, 408), (413, 412, 427, 428), (406, 405, 420, 421), (414, 413, 428, 429), (407, 406, 421, 422), (415, 414, 429, 430), (408, 407, 422, 423), (416, 415, 430, 431), (409, 408, 423, 424), (402, 296, 417), (205, 416, 431), (410, 409, 424, 425), (403, 402, 417, 418), (411, 410, 425, 426), (404, 403, 418, 419), (412, 411, 426, 427), (405, 404, 419, 420), (417, 296, 432), (205, 431, 446), (425, 424, 439, 440), (418, 417, 432, 433), (426, 425, 440, 441), (419, 418, 433, 434), (427, 426, 441, 442), (420, 419, 434, 435), (428, 427, 442, 443), (421, 420, 435, 436), (429, 428, 443, 444), (422, 421, 436, 437), (430, 429, 444, 445), (423, 422, 437, 438), (431, 430, 445, 446), (424, 423, 438, 439), (436, 435, 450, 451), (444, 443, 458, 459), (437, 436, 451, 452), (445, 444, 459, 460), (438, 437, 452, 453), (446, 445, 460, 461), (439, 438, 453, 454), (432, 296, 447), (205, 446, 461), (440, 439, 454, 455), (433, 432, 447, 448), (441, 440, 455, 456), (434, 433, 448, 449), (442, 441, 456, 457), (435, 434, 449, 450), (443, 442, 457, 458), (455, 454, 469, 470), (448, 447, 462, 463), (456, 455, 470, 471), (449, 448, 463, 464), (457, 456, 471, 472), (450, 449, 464, 465), (458, 457, 472, 473), (451, 450, 465, 466), (459, 458, 473, 474), (452, 451, 466, 467), (460, 459, 474, 475), (453, 452, 467, 468), (461, 460, 475, 476), (454, 453, 468, 469), (447, 296, 462), (205, 461, 476), (474, 473, 479, 9), (467, 466, 4, 5), (475, 474, 9, 480), (468, 467, 5, 6), (476, 475, 480, 481), (469, 468, 6, 7), (462, 296, 0), (205, 476, 481), (470, 469, 7, 8), (463, 462, 0, 1), (471, 470, 8, 477), (464, 463, 1, 2), (472, 471, 477, 478), (465, 464, 2, 3), (473, 472, 478, 479), (466, 465, 3, 4)])
me_sphere_001.materials.append(mat_material_003)
me_sphere_001.use_remesh_preserve_volume = False
me_sphere_001.use_remesh_preserve_attributes = False
me_sphere_001.use_mirror_vertex_groups = False
me_sphere_001.update()

# ---- objects
ob_cylinder_001 = bpy.data.objects.new('Cylinder.001', me_cylinder_002)
ob_sphere = bpy.data.objects.new('Sphere', me_sphere_001)
ob_lamp = bpy.data.objects.new('Lamp', light_lamp)
ob_camera = bpy.data.objects.new('Camera', cam_camera)

# ---- transforms, parenting, visibility, modifiers, constraints
ob_cylinder_001.location = (0.01887, -2.57, 0.8761)
ob_cylinder_001.scale = (0.07048, 0.06487, 0.351)
ob_cylinder_001.lineart.crease_threshold = 0.0
_m = ob_cylinder_001.modifiers.new('Decimate', 'DECIMATE')
_m.ratio = 0.1343
ob_sphere.location = (0.0, -2.531, 0.0)
ob_sphere.lineart.crease_threshold = 0.0
_m = ob_sphere.modifiers.new('Decimate', 'DECIMATE')
_m.ratio = 0.2639
ob_lamp.location = (4.076, 1.005, 5.904)
ob_lamp.rotation_euler = (0.6503, 0.05522, 1.866)
ob_lamp.lock_rotations_4d = False
ob_lamp.empty_display_type = 'ARROWS'
ob_lamp.color = (0.0, 0.0, 0.0, 0.0)
ob_lamp.lineart.crease_threshold = 0.0
ob_camera.location = (7.481, -6.508, 5.344)
ob_camera.rotation_euler = (1.109, 0.0, 0.8149)
ob_camera.lock_rotations_4d = False
ob_camera.empty_display_type = 'ARROWS'
ob_camera.color = (0.0, 0.0, 0.0, 0.0)
ob_camera.display_type = 'WIRE'
ob_camera.lineart.crease_threshold = 0.0

# ---- collection membership
col_collection_1.objects.link(ob_cylinder_001)
col_collection_1.objects.link(ob_sphere)
col_collection_1.objects.link(ob_lamp)
col_collection_1.objects.link(ob_camera)

# ---- scene / render settings (as saved in the file)
scene.camera = ob_camera
scene.frame_start = 1; scene.frame_end = 250; scene.frame_set(1)
scene.render.engine = 'BLENDER_EEVEE_NEXT'
scene.render.resolution_percentage = 50
scene.render.dither_intensity = 0.0
scene.cycles.use_denoising = False
scene.cycles.samples = 128
scene.cycles.sampling_pattern = 'TABULATED_SOBOL'
scene.cycles.use_adaptive_sampling = False
scene.cycles.use_light_tree = False
scene.cycles.blur_glossy = 0.0
scene.cycles.sample_clamp_indirect = 0.0
scene.view_settings.view_transform = 'Standard'
bpy.context.view_layer.update()

